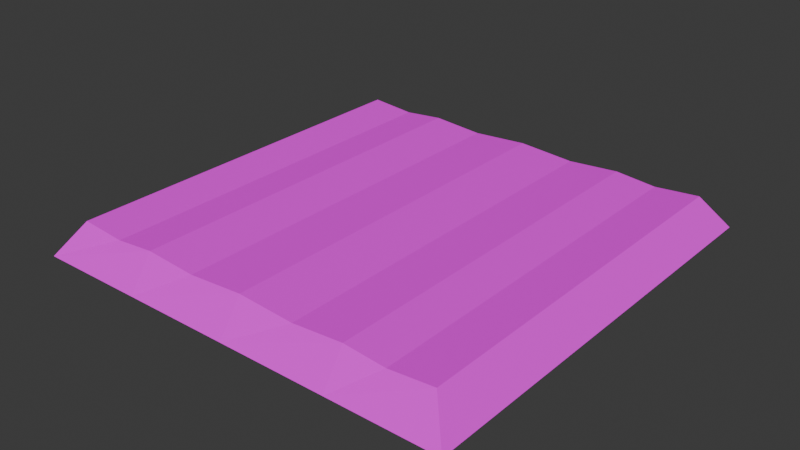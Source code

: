 # Source: DigSpotMedium.blend  (saved by Blender 4.0.36; exported with 4.5.12 LTS)
import bpy
from mathutils import Matrix  # noqa: F401  (used for matrix-valued properties, if any)

bpy.ops.wm.read_factory_settings(use_empty=True)
scene = bpy.context.scene
scene.name = 'Scene'

# ---- collections
col_collection = bpy.data.collections.new('Collection'); scene.collection.children.link(col_collection)

# ---- images (referenced by path relative to the original .blend; pixels are not part of the script)
import os
ASSET_DIR = os.environ.get("B2B_ASSET_DIR", "")  # directory of the original .blend (textures are referenced by path, not embedded)
HERE = os.path.dirname(os.path.abspath(__file__))  # packed textures are extracted next to this script under _unpacked/

def load_image(name, relpath, width, height, colorspace="sRGB"):
    """Load a texture the original file referenced (path relative to the .blend, or extracted next to this script)."""
    p = next((c for c in (os.path.join(HERE, relpath), os.path.join(ASSET_DIR, relpath)) if relpath and os.path.exists(c)), "")
    if p:
        img = bpy.data.images.load(p, check_existing=True)
        img.name = name
    else:  # same state as the original file: an image datablock whose file is absent (Cycles renders it pink)
        img = bpy.data.images.new(name, width, height)
        img.source = "FILE"
        img.filepath = "//" + (relpath or name)
    img.colorspace_settings.name = colorspace
    return img
img_leafes_png_001 = load_image('Leafes.png.001', 'Leafes.png', 1024, 1024, 'sRGB')
img_leafes_png_002 = load_image('Leafes.png.002', 'Leafes.png', 1024, 1024, 'sRGB')

# ---- materials (node trees are filled in below, after node groups)
mat_leaves = bpy.data.materials.new('Leaves')
mat_leaves_001 = bpy.data.materials.new('Leaves.001')

# ---- material node trees
mat_leaves.use_nodes = True; mat_leaves.node_tree.nodes.clear()
_N = mat_leaves.node_tree.nodes; _L = mat_leaves.node_tree.links
n0 = _N.new('ShaderNodeBsdfPrincipled'); n0.name = 'Principled BSDF'; n0.location = (10, 300)
n0.inputs[2].default_value = 1.0
n0.inputs[3].default_value = 1.45
n0.inputs[25].default_value = 0.0
n0.inputs[26].default_value = (0.6773, 0.1831, 1.0, 1.0)
n1 = _N.new('ShaderNodeOutputMaterial'); n1.name = 'Material Output'; n1.location = (300, 300)
n2 = _N.new('ShaderNodeTexImage'); n2.name = 'Image Texture'; n2.location = (-338, 287)
n2.image = img_leafes_png_001
n2.interpolation = 'Closest'
n3 = _N.new('ShaderNodeMath'); n3.name = 'Math'; n3.location = (0, 0)
n3.hide = True
n3.operation = 'GREATER_THAN'
_L.new(n0.outputs[0], n1.inputs[0])
_L.new(n2.outputs[0], n0.inputs[0])
_L.new(n2.outputs[1], n3.inputs[0])
_L.new(n3.outputs[0], n0.inputs[4])
n1.is_active_output = True
mat_leaves_001.use_nodes = True; mat_leaves_001.node_tree.nodes.clear()
_N = mat_leaves_001.node_tree.nodes; _L = mat_leaves_001.node_tree.links
n0 = _N.new('ShaderNodeBsdfPrincipled'); n0.name = 'Principled BSDF'; n0.location = (10, 300)
n0.inputs[2].default_value = 1.0
n0.inputs[3].default_value = 1.45
n0.inputs[25].default_value = 0.0
n0.inputs[26].default_value = (0.6773, 0.1831, 1.0, 1.0)
n1 = _N.new('ShaderNodeOutputMaterial'); n1.name = 'Material Output'; n1.location = (300, 300)
n2 = _N.new('ShaderNodeTexImage'); n2.name = 'Image Texture'; n2.location = (-338, 287)
n2.image = img_leafes_png_002
n2.interpolation = 'Closest'
n3 = _N.new('ShaderNodeMath'); n3.name = 'Math'; n3.location = (0, 0)
n3.hide = True
n3.operation = 'GREATER_THAN'
_L.new(n0.outputs[0], n1.inputs[0])
_L.new(n2.outputs[0], n0.inputs[0])
_L.new(n2.outputs[1], n3.inputs[0])
_L.new(n3.outputs[0], n0.inputs[4])
n1.is_active_output = True

# ---- world
world_world = bpy.data.worlds.new('World'); scene.world = world_world
world_world.use_nodes = True; world_world.node_tree.nodes.clear()
_N = world_world.node_tree.nodes; _L = world_world.node_tree.links
n0 = _N.new('ShaderNodeOutputWorld'); n0.name = 'World Output'; n0.location = (300, 300)
n1 = _N.new('ShaderNodeBackground'); n1.name = 'Background'; n1.location = (10, 300)
n1.inputs[0].default_value = (0.05088, 0.05088, 0.05088, 1.0)
_L.new(n1.outputs[0], n0.inputs[0])
n0.is_active_output = True
world_world.color = (0.05088, 0.05088, 0.05088)
world_world.use_sun_shadow = False
world_world.sun_shadow_jitter_overblur = 0.0

# ---- meshes
me_plane_008 = bpy.data.meshes.new('Plane.008')
me_plane_008.from_pydata([(-0.1875, -0.1875, 0.0), (0.1875, -0.1875, 0.0), (-0.1875, 0.1875, 0.0), (0.1875, 0.1875, 0.0), (0.0, -0.1875, 0.0), (0.0, 0.1875, 0.0), (-0.09375, 0.1875, 0.0), (-0.09375, -0.1875, 0.0), (0.09375, -0.1875, 0.0), (0.09375, 0.1875, 0.0), (-0.1674, 0.1674, 0.0218), (-0.1674, -0.1674, 0.0218), (0.0933, -0.1674, 0.02875), (0.1674, -0.1674, 0.0218), (0.1674, 0.1674, 0.0218), (-0.0933, 0.1674, 0.02875), (-0.0933, -0.1674, 0.02875), (-3.883e-09, -0.1674, 0.0218), (0.0933, 0.1674, 0.02875), (-3.883e-09, 0.1674, 0.0218)], [], [(12, 13, 14, 18), (16, 17, 19, 15), (11, 16, 15, 10), (17, 12, 18, 19), (11, 10, 2, 0), (13, 12, 8, 1), (14, 13, 1, 3), (10, 15, 6, 2), (17, 16, 7, 4), (19, 18, 9, 5), (15, 19, 5, 6), (16, 11, 0, 7), (12, 17, 4, 8), (18, 14, 3, 9)])
_uv = me_plane_008.uv_layers.new(name='UVMap')
_uv.uv.foreach_set('vector', [0.2563, 0.9525, 0.04746, 0.9525, 0.04746, 0.04746, 0.2563, 0.04746, 0.7437, 0.9525, 0.5, 0.9525, 0.5, 0.04746, 0.7437, 0.04746, 0.9525, 0.9525, 0.7437, 0.9525, 0.7437, 0.04746, 0.9525, 0.04746, 0.5, 0.9525, 0.2563, 0.9525, 0.2563, 0.04746, 0.5, 0.04746, 0.9525, 0.9525, 0.9525, 0.04746, 1.0, 5.96e-08, 1.0, 1.0, 0.04746, 0.9525, 0.2563, 0.9525, 0.25, 1.0, 0.0, 1.0, 0.04746, 0.04746, 0.04746, 0.9525, 0.0, 1.0, 0.0, 5.96e-08, 0.9525, 0.04746, 0.7437, 0.04746, 0.75, 5.96e-08, 1.0, 5.96e-08, 0.5, 0.9525, 0.7437, 0.9525, 0.75, 1.0, 0.5, 1.0, 0.5, 0.04746, 0.2563, 0.04746, 0.25, 5.96e-08, 0.5, 5.96e-08, 0.7437, 0.04746, 0.5, 0.04746, 0.5, 5.96e-08, 0.75, 5.96e-08, 0.7437, 0.9525, 0.9525, 0.9525, 1.0, 1.0, 0.75, 1.0, 0.2563, 0.9525, 0.5, 0.9525, 0.5, 1.0, 0.25, 1.0, 0.2563, 0.04746, 0.04746, 0.04746, 0.0, 5.96e-08, 0.25, 5.96e-08])
me_plane_008.materials.append(mat_leaves)
me_plane_008.update()
me_plane_001 = bpy.data.meshes.new('Plane.001')
me_plane_001.from_pydata([(-0.1875, -0.1875, 0.0), (0.1875, -0.1875, 0.0), (-0.1875, 0.1875, 0.0), (0.1875, 0.1875, 0.0), (0.0, -0.1875, 0.0), (0.0, 0.1875, 0.0), (-0.09375, 0.1875, 0.0), (-0.09375, -0.1875, 0.0), (0.09375, -0.1875, 0.0), (0.09375, 0.1875, 0.0), (-0.1674, 0.1674, 0.02875), (-0.1674, -0.1674, 0.02875), (0.0933, -0.1674, 0.02242), (0.1674, -0.1674, 0.02875), (0.1674, 0.1674, 0.02875), (-0.0933, 0.1674, 0.02242), (-0.0933, -0.1674, 0.02242), (-3.883e-09, -0.1674, 0.02875), (0.0933, 0.1674, 0.02242), (-3.883e-09, 0.1674, 0.02875)], [], [(12, 13, 14, 18), (16, 17, 19, 15), (11, 16, 15, 10), (17, 12, 18, 19), (11, 10, 2, 0), (13, 12, 8, 1), (14, 13, 1, 3), (10, 15, 6, 2), (17, 16, 7, 4), (19, 18, 9, 5), (15, 19, 5, 6), (16, 11, 0, 7), (12, 17, 4, 8), (18, 14, 3, 9)])
_uv = me_plane_001.uv_layers.new(name='UVMap')
_uv.uv.foreach_set('vector', [0.2563, 0.9525, 0.04746, 0.9525, 0.04746, 0.04746, 0.2563, 0.04746, 0.7437, 0.9525, 0.5, 0.9525, 0.5, 0.04746, 0.7437, 0.04746, 0.9525, 0.9525, 0.7437, 0.9525, 0.7437, 0.04746, 0.9525, 0.04746, 0.5, 0.9525, 0.2563, 0.9525, 0.2563, 0.04746, 0.5, 0.04746, 0.9525, 0.9525, 0.9525, 0.04746, 1.0, 5.96e-08, 1.0, 1.0, 0.04746, 0.9525, 0.2563, 0.9525, 0.25, 1.0, 0.0, 1.0, 0.04746, 0.04746, 0.04746, 0.9525, 0.0, 1.0, 0.0, 5.96e-08, 0.9525, 0.04746, 0.7437, 0.04746, 0.75, 5.96e-08, 1.0, 5.96e-08, 0.5, 0.9525, 0.7437, 0.9525, 0.75, 1.0, 0.5, 1.0, 0.5, 0.04746, 0.2563, 0.04746, 0.25, 5.96e-08, 0.5, 5.96e-08, 0.7437, 0.04746, 0.5, 0.04746, 0.5, 5.96e-08, 0.75, 5.96e-08, 0.7437, 0.9525, 0.9525, 0.9525, 1.0, 1.0, 0.75, 1.0, 0.2563, 0.9525, 0.5, 0.9525, 0.5, 1.0, 0.25, 1.0, 0.2563, 0.04746, 0.04746, 0.04746, 0.0, 5.96e-08, 0.25, 5.96e-08])
me_plane_001.materials.append(mat_leaves_001)
me_plane_001.update()

# ---- objects
ob_digspotmiddle_02 = bpy.data.objects.new('DigSpotMiddle_02', me_plane_008)
ob_digspotmiddle_01 = bpy.data.objects.new('DigSpotMiddle_01', me_plane_001)

# ---- transforms, parenting, visibility, modifiers, constraints
ob_digspotmiddle_02.location = (0.0, 0.0, 0.0)
ob_digspotmiddle_01.location = (0.0, 0.0, 0.0)

# ---- collection membership
col_collection.objects.link(ob_digspotmiddle_02)
col_collection.objects.link(ob_digspotmiddle_01)

# ---- scene / render settings (as saved in the file)
scene.frame_start = 1; scene.frame_end = 250; scene.frame_set(1)
scene.render.engine = 'BLENDER_EEVEE_NEXT'
scene.cycles.sampling_pattern = 'TABULATED_SOBOL'
bpy.context.view_layer.update()

# ---- added for rendering (the .blend has no active camera and no usable light): camera, sun
cam_auto = bpy.data.cameras.new('AutoCamera')
cam_auto.lens = 50.0
cam_auto.sensor_width = 36.0
cam_auto.clip_end = 1000.0
ob_auto_camera = bpy.data.objects.new('AutoCamera', cam_auto)
scene.collection.objects.link(ob_auto_camera)
ob_auto_camera.location = (0.491395, -0.589674, 0.407491)
ob_auto_camera.rotation_euler = (1.09748, -7.21219e-08, 0.694738)
scene.camera = ob_auto_camera
light_auto_sun = bpy.data.lights.new('AutoSun', 'SUN')
light_auto_sun.energy = 3.0
light_auto_sun.angle = 0.0523599
ob_auto_sun = bpy.data.objects.new('AutoSun', light_auto_sun)
scene.collection.objects.link(ob_auto_sun)
ob_auto_sun.rotation_euler = (0.872665, 0.174533, 0.523599)
bpy.context.view_layer.update()
